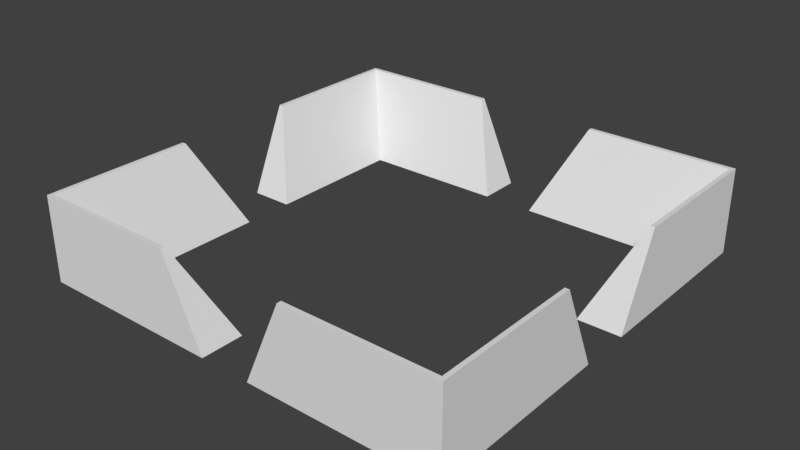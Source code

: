 # Source: Wall.blend  (saved by Blender 2.79.0; exported with 4.5.12 LTS)
import bpy
from mathutils import Matrix  # noqa: F401  (used for matrix-valued properties, if any)

bpy.ops.wm.read_factory_settings(use_empty=True)
scene = bpy.context.scene
scene.name = 'Scene'

# ---- collections
col_collection_1 = bpy.data.collections.new('Collection 1'); scene.collection.children.link(col_collection_1)

# ---- world
world_world = bpy.data.worlds.new('World'); scene.world = world_world
world_world.color = (0.05088, 0.05088, 0.05088)
world_world.use_sun_shadow = False
world_world.sun_shadow_jitter_overblur = 0.0
world_world.cycles.sampling_method = 'MANUAL'

# ---- meshes
me_cube = bpy.data.meshes.new('Cube')
me_cube.from_pydata([(0.6, 4.0, -1.0), (1.5, 4.9, 1.0), (4.0, 4.0, -1.0), (4.9, 4.9, 1.0), (4.0, 0.6, -1.0), (4.9, 1.5, 1.0), (5.0, 5.0, -1.0), (5.0, 5.0, 1.0), (5.0, 0.6, -1.0), (5.0, 1.5, 1.0), (0.6, 5.0, -1.0), (1.5, 5.0, 1.0), (-0.6, 4.0, -1.0), (-1.5, 4.9, 1.0), (-4.0, 4.0, -1.0), (-4.9, 4.9, 1.0), (-4.0, 0.6, -1.0), (-4.9, 1.5, 1.0), (-5.0, 5.0, -1.0), (-5.0, 5.0, 1.0), (-5.0, 0.6, -1.0), (-5.0, 1.5, 1.0), (-0.6, 5.0, -1.0), (-1.5, 5.0, 1.0), (0.6, -4.0, -1.0), (1.5, -4.9, 1.0), (4.0, -4.0, -1.0), (4.9, -4.9, 1.0), (4.0, -0.6, -1.0), (4.9, -1.5, 1.0), (5.0, -5.0, -1.0), (5.0, -5.0, 1.0), (5.0, -0.6, -1.0), (5.0, -1.5, 1.0), (0.6, -5.0, -1.0), (1.5, -5.0, 1.0), (-0.6, -4.0, -1.0), (-1.5, -4.9, 1.0), (-4.0, -4.0, -1.0), (-4.9, -4.9, 1.0), (-4.0, -0.6, -1.0), (-4.9, -1.5, 1.0), (-5.0, -5.0, -1.0), (-5.0, -5.0, 1.0), (-5.0, -0.6, -1.0), (-5.0, -1.5, 1.0), (-0.6, -5.0, -1.0), (-1.5, -5.0, 1.0)], [], [(2, 3, 1, 0), (8, 9, 5, 4), (7, 3, 5, 9), (3, 2, 4, 5), (2, 6, 8, 4), (1, 3, 7, 11), (2, 0, 10, 6), (0, 1, 11, 10), (9, 8, 6, 7), (7, 6, 10, 11), (14, 12, 13, 15), (20, 16, 17, 21), (19, 21, 17, 15), (15, 17, 16, 14), (14, 16, 20, 18), (13, 23, 19, 15), (14, 18, 22, 12), (12, 22, 23, 13), (21, 19, 18, 20), (19, 23, 22, 18), (26, 24, 25, 27), (32, 28, 29, 33), (31, 33, 29, 27), (27, 29, 28, 26), (26, 28, 32, 30), (25, 35, 31, 27), (26, 30, 34, 24), (24, 34, 35, 25), (33, 31, 30, 32), (31, 35, 34, 30), (38, 39, 37, 36), (44, 45, 41, 40), (43, 39, 41, 45), (39, 38, 40, 41), (38, 42, 44, 40), (37, 39, 43, 47), (38, 36, 46, 42), (36, 37, 47, 46), (45, 44, 42, 43), (43, 42, 46, 47)])
_uv = me_cube.uv_layers.new(name='UVMap')
_uv.uv.foreach_set('vector', [0.4032, 0.5043, 0.4032, 0.3885, 0.5567, 0.4516, 0.5567, 0.5673, 0.2044, 0.5488, 0.2451, 0.4497, 0.2496, 0.4516, 0.2496, 0.5673, 0.1682, 0.1942, 0.173, 0.1942, 0.204, 0.3526, 0.1993, 0.3535, 0.4032, 0.3885, 0.4032, 0.5043, 0.2496, 0.5673, 0.2496, 0.4516, 0.0564, 0.1942, 0.1119, 0.1942, 0.0524, 0.3881, 0.0002191, 0.3716, 0.204, 0.0357, 0.173, 0.1942, 0.1682, 0.1942, 0.1993, 0.03479, 0.0564, 0.1942, 0.0002191, 0.01674, 0.0524, 0.0002191, 0.1119, 0.1942, 0.5567, 0.5673, 0.5567, 0.4516, 0.5612, 0.4497, 0.6019, 0.5488, 0.1993, 0.3535, 0.0524, 0.3881, 0.1119, 0.1942, 0.1682, 0.1942, 0.1682, 0.1942, 0.1119, 0.1942, 0.0524, 0.0002191, 0.1993, 0.03479, 0.4032, 0.6307, 0.5567, 0.5677, 0.5567, 0.6835, 0.4032, 0.7465, 0.2044, 0.5863, 0.2496, 0.5677, 0.2496, 0.6835, 0.2451, 0.6853, 0.1682, 0.5825, 0.1993, 0.4231, 0.204, 0.424, 0.173, 0.5825, 0.4032, 0.7465, 0.2496, 0.6835, 0.2496, 0.5677, 0.4032, 0.6307, 0.0564, 0.5825, 0.0002191, 0.4051, 0.0524, 0.3885, 0.1119, 0.5825, 0.204, 0.7409, 0.1993, 0.7418, 0.1682, 0.5825, 0.173, 0.5825, 0.0564, 0.5825, 0.1119, 0.5825, 0.0524, 0.7764, 0.0002191, 0.7599, 0.5567, 0.5677, 0.6019, 0.5863, 0.5612, 0.6853, 0.5567, 0.6835, 0.1993, 0.4231, 0.1682, 0.5825, 0.1119, 0.5825, 0.0524, 0.3885, 0.1682, 0.5825, 0.1993, 0.7418, 0.0524, 0.7764, 0.1119, 0.5825, 0.4032, 0.8627, 0.2496, 0.9257, 0.2496, 0.8099, 0.4032, 0.7469, 0.6019, 0.9071, 0.5567, 0.9257, 0.5567, 0.8099, 0.5612, 0.8081, 0.4444, 0.1942, 0.4133, 0.3535, 0.4086, 0.3526, 0.4396, 0.1942, 0.4032, 0.7469, 0.5567, 0.8099, 0.5567, 0.9257, 0.4032, 0.8627, 0.5562, 0.1942, 0.6124, 0.3716, 0.5602, 0.3881, 0.5007, 0.1942, 0.4086, 0.0357, 0.4133, 0.03479, 0.4444, 0.1942, 0.4396, 0.1942, 0.5562, 0.1942, 0.5007, 0.1942, 0.5602, 0.0002191, 0.6124, 0.01674, 0.2496, 0.9257, 0.2044, 0.9071, 0.2451, 0.8081, 0.2496, 0.8099, 0.4133, 0.3535, 0.4444, 0.1942, 0.5007, 0.1942, 0.5602, 0.3881, 0.4444, 0.1942, 0.4133, 0.03479, 0.5602, 0.0002191, 0.5007, 0.1942, 0.8011, 0.4516, 0.8011, 0.5673, 0.6475, 0.5043, 0.6475, 0.3885, 0.9998, 0.4071, 0.9591, 0.5061, 0.9546, 0.5043, 0.9546, 0.3885, 0.2402, 0.1942, 0.2354, 0.1942, 0.2044, 0.0357, 0.2091, 0.03479, 0.8011, 0.5673, 0.8011, 0.4516, 0.9546, 0.3885, 0.9546, 0.5043, 0.352, 0.1942, 0.2965, 0.1942, 0.356, 0.0002191, 0.4082, 0.01674, 0.2044, 0.3526, 0.2354, 0.1942, 0.2402, 0.1942, 0.2091, 0.3535, 0.352, 0.1942, 0.4082, 0.3716, 0.356, 0.3881, 0.2965, 0.1942, 0.6475, 0.3885, 0.6475, 0.5043, 0.643, 0.5061, 0.6023, 0.4071, 0.2091, 0.03479, 0.356, 0.0002191, 0.2965, 0.1942, 0.2402, 0.1942, 0.2402, 0.1942, 0.2965, 0.1942, 0.356, 0.3881, 0.2091, 0.3535])
me_cube.use_remesh_preserve_volume = False
me_cube.use_remesh_preserve_attributes = False
me_cube.use_mirror_vertex_groups = False
me_cube.update()

# ---- objects
ob_cube = bpy.data.objects.new('Cube', me_cube)

# ---- transforms, parenting, visibility, modifiers, constraints
ob_cube.location = (0.0, 0.0, 0.0)
ob_cube.lineart.crease_threshold = 0.0

# ---- collection membership
col_collection_1.objects.link(ob_cube)

# ---- scene / render settings (as saved in the file)
scene.frame_start = 1; scene.frame_end = 250; scene.frame_set(1)
scene.render.engine = 'BLENDER_EEVEE_NEXT'
scene.render.resolution_percentage = 50
scene.render.dither_intensity = 0.0
scene.cycles.use_denoising = False
scene.cycles.samples = 128
scene.cycles.sampling_pattern = 'TABULATED_SOBOL'
scene.cycles.use_adaptive_sampling = False
scene.cycles.use_light_tree = False
scene.cycles.blur_glossy = 0.0
scene.cycles.sample_clamp_indirect = 0.0
scene.view_settings.view_transform = 'Standard'
bpy.context.view_layer.update()

# ---- added for rendering (the .blend has no active camera and no usable light): camera, sun
cam_auto = bpy.data.cameras.new('AutoCamera')
cam_auto.lens = 50.0
cam_auto.sensor_width = 36.0
cam_auto.clip_end = 1000.0
ob_auto_camera = bpy.data.objects.new('AutoCamera', cam_auto)
scene.collection.objects.link(ob_auto_camera)
ob_auto_camera.location = (13.2149, -15.8578, 10.5719)
ob_auto_camera.rotation_euler = (1.09748, -7.21219e-08, 0.694738)
scene.camera = ob_auto_camera
light_auto_sun = bpy.data.lights.new('AutoSun', 'SUN')
light_auto_sun.energy = 3.0
light_auto_sun.angle = 0.0523599
ob_auto_sun = bpy.data.objects.new('AutoSun', light_auto_sun)
scene.collection.objects.link(ob_auto_sun)
ob_auto_sun.rotation_euler = (0.872665, 0.174533, 0.523599)
bpy.context.view_layer.update()
